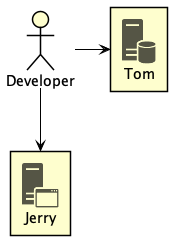

The diagram above was rendered by PlantUML. Its source (embedded in the PNG):
@startuml iron-age
skinparam shadowing false
skinparam ComponentBorderColor black
skinparam ArrowColor black
skinparam ActorBorderColor black

!include <tupadr3/common>

!include <office/Servers/database_server>
!include <office/Servers/application_server>
!include <office/Concepts/firewall_orange>
!include <office/Clouds/cloud_disaster_red>


actor "Developer" as dev

OFF_DATABASE_SERVER(db, "Tom")
OFF_APPLICATION_SERVER(app, "Jerry")

dev -> db
dev --> app

@enduml